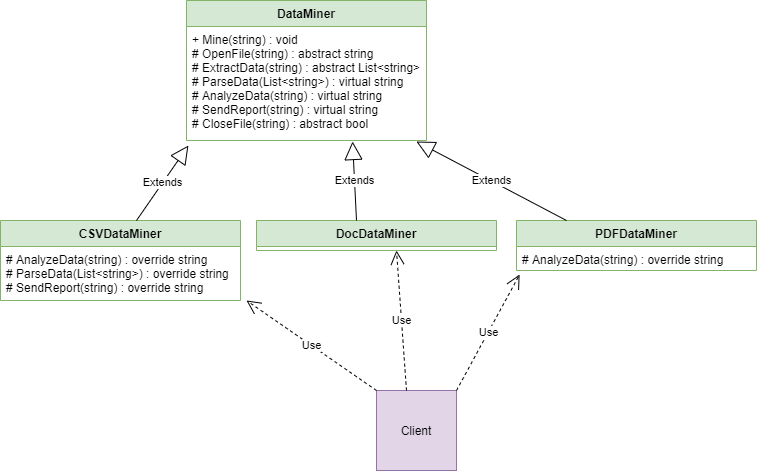

The diagram above was exported from draw.io. Its source (the exported page's mxGraphModel, read from the mxfile embedded in the PNG):
<mxGraphModel dx="1422" dy="794" grid="1" gridSize="10" guides="1" tooltips="1" connect="1" arrows="1" fold="1" page="1" pageScale="1" pageWidth="827" pageHeight="1169" math="0" shadow="0">
  <root>
    <mxCell id="0" />
    <mxCell id="1" parent="0" />
    <mxCell id="7pzJmDtYnUsQWeYH6CYa-1" value="DataMiner" style="swimlane;fontStyle=1;align=center;verticalAlign=top;childLayout=stackLayout;horizontal=1;startSize=26;horizontalStack=0;resizeParent=1;resizeParentMax=0;resizeLast=0;collapsible=1;marginBottom=0;fillColor=#d5e8d4;strokeColor=#82b366;" vertex="1" parent="1">
      <mxGeometry x="360" y="220" width="240" height="140" as="geometry" />
    </mxCell>
    <mxCell id="7pzJmDtYnUsQWeYH6CYa-4" value="+ Mine(string) : void&#10;# OpenFile(string) : abstract string&#10;# ExtractData(string) : abstract List&lt;string&gt;&#10;# ParseData(List&lt;string&gt;) : virtual string&#10;# AnalyzeData(string) : virtual string&#10;# SendReport(string) : virtual string&#10;# CloseFile(string) : abstract bool" style="text;strokeColor=none;fillColor=none;align=left;verticalAlign=top;spacingLeft=4;spacingRight=4;overflow=hidden;rotatable=0;points=[[0,0.5],[1,0.5]];portConstraint=eastwest;" vertex="1" parent="7pzJmDtYnUsQWeYH6CYa-1">
      <mxGeometry y="26" width="240" height="114" as="geometry" />
    </mxCell>
    <mxCell id="7pzJmDtYnUsQWeYH6CYa-5" value="CSVDataMiner" style="swimlane;fontStyle=1;align=center;verticalAlign=top;childLayout=stackLayout;horizontal=1;startSize=26;horizontalStack=0;resizeParent=1;resizeParentMax=0;resizeLast=0;collapsible=1;marginBottom=0;fillColor=#d5e8d4;strokeColor=#82b366;" vertex="1" parent="1">
      <mxGeometry x="174" y="440" width="240" height="80" as="geometry" />
    </mxCell>
    <mxCell id="7pzJmDtYnUsQWeYH6CYa-13" value="Extends" style="endArrow=block;endSize=16;endFill=0;html=1;entryX=0.008;entryY=1.044;entryDx=0;entryDy=0;entryPerimeter=0;" edge="1" parent="7pzJmDtYnUsQWeYH6CYa-5" target="7pzJmDtYnUsQWeYH6CYa-4">
      <mxGeometry width="160" relative="1" as="geometry">
        <mxPoint x="136" as="sourcePoint" />
        <mxPoint x="296" as="targetPoint" />
      </mxGeometry>
    </mxCell>
    <mxCell id="7pzJmDtYnUsQWeYH6CYa-8" value="# AnalyzeData(string) : override string&#10;# ParseData(List&lt;string&gt;) : override string&#10;# SendReport(string) : override string" style="text;strokeColor=none;fillColor=none;align=left;verticalAlign=top;spacingLeft=4;spacingRight=4;overflow=hidden;rotatable=0;points=[[0,0.5],[1,0.5]];portConstraint=eastwest;" vertex="1" parent="7pzJmDtYnUsQWeYH6CYa-5">
      <mxGeometry y="26" width="240" height="54" as="geometry" />
    </mxCell>
    <mxCell id="7pzJmDtYnUsQWeYH6CYa-9" value="DocDataMiner" style="swimlane;fontStyle=1;align=center;verticalAlign=top;childLayout=stackLayout;horizontal=1;startSize=26;horizontalStack=0;resizeParent=1;resizeParentMax=0;resizeLast=0;collapsible=1;marginBottom=0;fillColor=#d5e8d4;strokeColor=#82b366;" vertex="1" parent="1">
      <mxGeometry x="430" y="440" width="240" height="30" as="geometry" />
    </mxCell>
    <mxCell id="7pzJmDtYnUsQWeYH6CYa-14" value="Extends" style="endArrow=block;endSize=16;endFill=0;html=1;entryX=0.692;entryY=1.009;entryDx=0;entryDy=0;entryPerimeter=0;" edge="1" parent="7pzJmDtYnUsQWeYH6CYa-9" target="7pzJmDtYnUsQWeYH6CYa-4">
      <mxGeometry width="160" relative="1" as="geometry">
        <mxPoint x="100" as="sourcePoint" />
        <mxPoint x="260" as="targetPoint" />
      </mxGeometry>
    </mxCell>
    <mxCell id="7pzJmDtYnUsQWeYH6CYa-11" value="PDFDataMiner" style="swimlane;fontStyle=1;align=center;verticalAlign=top;childLayout=stackLayout;horizontal=1;startSize=26;horizontalStack=0;resizeParent=1;resizeParentMax=0;resizeLast=0;collapsible=1;marginBottom=0;fillColor=#d5e8d4;strokeColor=#82b366;" vertex="1" parent="1">
      <mxGeometry x="690" y="440" width="240" height="50" as="geometry" />
    </mxCell>
    <mxCell id="7pzJmDtYnUsQWeYH6CYa-15" value="Extends" style="endArrow=block;endSize=16;endFill=0;html=1;entryX=0.958;entryY=1.009;entryDx=0;entryDy=0;entryPerimeter=0;" edge="1" parent="7pzJmDtYnUsQWeYH6CYa-11" target="7pzJmDtYnUsQWeYH6CYa-4">
      <mxGeometry width="160" relative="1" as="geometry">
        <mxPoint x="50" as="sourcePoint" />
        <mxPoint x="210" as="targetPoint" />
      </mxGeometry>
    </mxCell>
    <mxCell id="7pzJmDtYnUsQWeYH6CYa-12" value="# AnalyzeData(string) : override string" style="text;strokeColor=none;fillColor=none;align=left;verticalAlign=top;spacingLeft=4;spacingRight=4;overflow=hidden;rotatable=0;points=[[0,0.5],[1,0.5]];portConstraint=eastwest;" vertex="1" parent="7pzJmDtYnUsQWeYH6CYa-11">
      <mxGeometry y="26" width="240" height="24" as="geometry" />
    </mxCell>
    <mxCell id="7pzJmDtYnUsQWeYH6CYa-16" value="Client" style="whiteSpace=wrap;html=1;aspect=fixed;fillColor=#e1d5e7;strokeColor=#9673a6;" vertex="1" parent="1">
      <mxGeometry x="550" y="610" width="80" height="80" as="geometry" />
    </mxCell>
    <mxCell id="7pzJmDtYnUsQWeYH6CYa-17" value="Use" style="endArrow=open;endSize=12;dashed=1;html=1;entryX=1.025;entryY=1;entryDx=0;entryDy=0;entryPerimeter=0;" edge="1" parent="1" target="7pzJmDtYnUsQWeYH6CYa-8">
      <mxGeometry width="160" relative="1" as="geometry">
        <mxPoint x="550" y="610" as="sourcePoint" />
        <mxPoint x="710" y="610" as="targetPoint" />
      </mxGeometry>
    </mxCell>
    <mxCell id="7pzJmDtYnUsQWeYH6CYa-18" value="Use" style="endArrow=open;endSize=12;dashed=1;html=1;" edge="1" parent="1">
      <mxGeometry width="160" relative="1" as="geometry">
        <mxPoint x="580" y="610" as="sourcePoint" />
        <mxPoint x="570" y="470" as="targetPoint" />
      </mxGeometry>
    </mxCell>
    <mxCell id="7pzJmDtYnUsQWeYH6CYa-19" value="Use" style="endArrow=open;endSize=12;dashed=1;html=1;entryX=0.013;entryY=1.167;entryDx=0;entryDy=0;entryPerimeter=0;" edge="1" parent="1" target="7pzJmDtYnUsQWeYH6CYa-12">
      <mxGeometry width="160" relative="1" as="geometry">
        <mxPoint x="630" y="610" as="sourcePoint" />
        <mxPoint x="790" y="610" as="targetPoint" />
      </mxGeometry>
    </mxCell>
  </root>
</mxGraphModel>